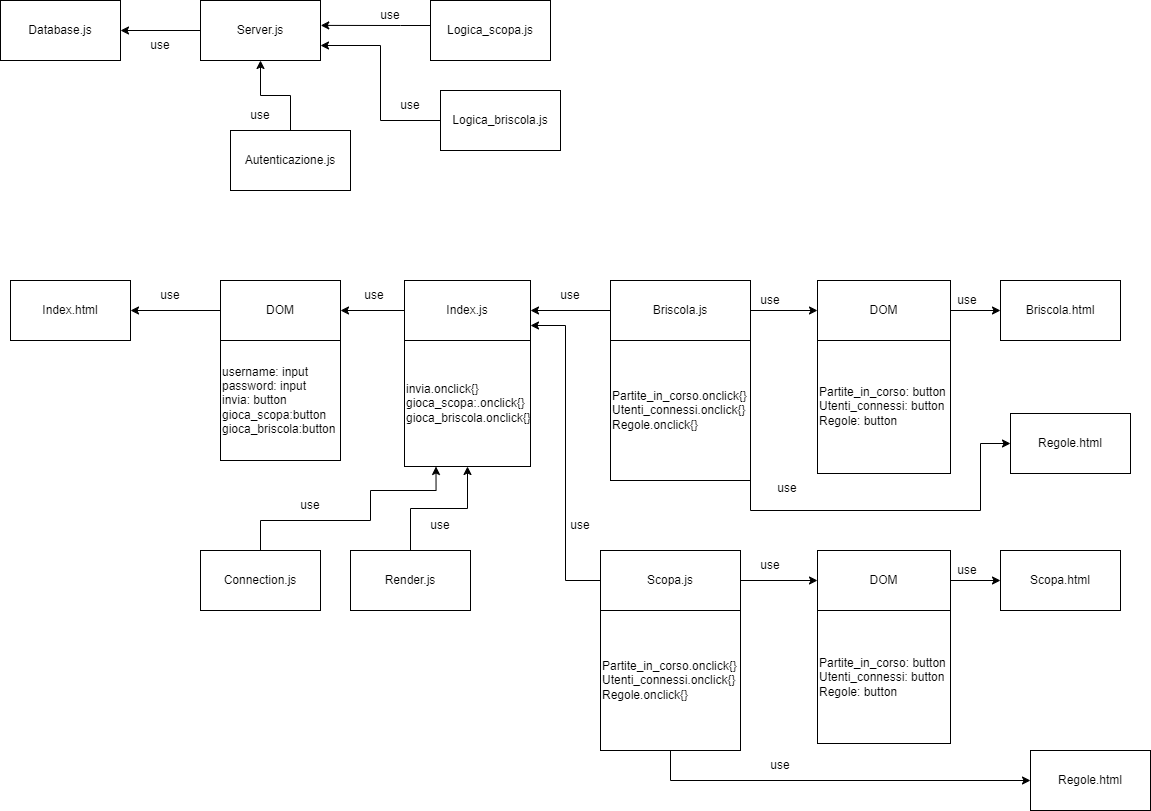

The diagram above was exported from draw.io. Its source (the exported page's mxGraphModel, read from the mxfile embedded in the PNG):
<mxGraphModel dx="1173" dy="506" grid="1" gridSize="10" guides="1" tooltips="1" connect="1" arrows="1" fold="1" page="1" pageScale="1" pageWidth="827" pageHeight="1169" math="0" shadow="0">
  <root>
    <mxCell id="0" />
    <mxCell id="1" parent="0" />
    <mxCell id="9Sxg40M9y8A-jv1JYj2Q-53" style="edgeStyle=orthogonalEdgeStyle;rounded=0;orthogonalLoop=1;jettySize=auto;html=1;entryX=0.5;entryY=1;entryDx=0;entryDy=0;" edge="1" parent="1" source="9Sxg40M9y8A-jv1JYj2Q-2" target="9Sxg40M9y8A-jv1JYj2Q-4">
      <mxGeometry relative="1" as="geometry" />
    </mxCell>
    <mxCell id="9Sxg40M9y8A-jv1JYj2Q-2" value="Autenticazione.js" style="rounded=0;whiteSpace=wrap;html=1;" vertex="1" parent="1">
      <mxGeometry x="240" y="150" width="120" height="60" as="geometry" />
    </mxCell>
    <mxCell id="9Sxg40M9y8A-jv1JYj2Q-3" value="Database.js" style="rounded=0;whiteSpace=wrap;html=1;" vertex="1" parent="1">
      <mxGeometry x="10" y="20" width="120" height="60" as="geometry" />
    </mxCell>
    <mxCell id="9Sxg40M9y8A-jv1JYj2Q-52" style="edgeStyle=orthogonalEdgeStyle;rounded=0;orthogonalLoop=1;jettySize=auto;html=1;entryX=1;entryY=0.5;entryDx=0;entryDy=0;" edge="1" parent="1" source="9Sxg40M9y8A-jv1JYj2Q-4" target="9Sxg40M9y8A-jv1JYj2Q-3">
      <mxGeometry relative="1" as="geometry" />
    </mxCell>
    <mxCell id="9Sxg40M9y8A-jv1JYj2Q-4" value="Server.js" style="rounded=0;whiteSpace=wrap;html=1;" vertex="1" parent="1">
      <mxGeometry x="210" y="20" width="120" height="60" as="geometry" />
    </mxCell>
    <mxCell id="9Sxg40M9y8A-jv1JYj2Q-5" value="Logica_scopa.js" style="rounded=0;whiteSpace=wrap;html=1;" vertex="1" parent="1">
      <mxGeometry x="440" y="20" width="120" height="60" as="geometry" />
    </mxCell>
    <mxCell id="9Sxg40M9y8A-jv1JYj2Q-56" style="edgeStyle=orthogonalEdgeStyle;rounded=0;orthogonalLoop=1;jettySize=auto;html=1;entryX=1;entryY=0.75;entryDx=0;entryDy=0;" edge="1" parent="1" source="9Sxg40M9y8A-jv1JYj2Q-6" target="9Sxg40M9y8A-jv1JYj2Q-4">
      <mxGeometry relative="1" as="geometry" />
    </mxCell>
    <mxCell id="9Sxg40M9y8A-jv1JYj2Q-6" value="Logica_briscola.js" style="rounded=0;whiteSpace=wrap;html=1;" vertex="1" parent="1">
      <mxGeometry x="450" y="110" width="120" height="60" as="geometry" />
    </mxCell>
    <mxCell id="9Sxg40M9y8A-jv1JYj2Q-26" style="edgeStyle=orthogonalEdgeStyle;rounded=0;orthogonalLoop=1;jettySize=auto;html=1;entryX=0.5;entryY=1;entryDx=0;entryDy=0;" edge="1" parent="1" source="9Sxg40M9y8A-jv1JYj2Q-8" target="9Sxg40M9y8A-jv1JYj2Q-21">
      <mxGeometry relative="1" as="geometry" />
    </mxCell>
    <mxCell id="9Sxg40M9y8A-jv1JYj2Q-8" value="Render.js" style="rounded=0;whiteSpace=wrap;html=1;" vertex="1" parent="1">
      <mxGeometry x="360" y="570" width="120" height="60" as="geometry" />
    </mxCell>
    <mxCell id="9Sxg40M9y8A-jv1JYj2Q-14" style="edgeStyle=orthogonalEdgeStyle;rounded=0;orthogonalLoop=1;jettySize=auto;html=1;entryX=1;entryY=0.5;entryDx=0;entryDy=0;" edge="1" parent="1" source="9Sxg40M9y8A-jv1JYj2Q-16" target="9Sxg40M9y8A-jv1JYj2Q-13">
      <mxGeometry relative="1" as="geometry" />
    </mxCell>
    <mxCell id="9Sxg40M9y8A-jv1JYj2Q-9" value="Index.js" style="rounded=0;whiteSpace=wrap;html=1;" vertex="1" parent="1">
      <mxGeometry x="414" y="300" width="126" height="60" as="geometry" />
    </mxCell>
    <mxCell id="9Sxg40M9y8A-jv1JYj2Q-23" style="edgeStyle=orthogonalEdgeStyle;rounded=0;orthogonalLoop=1;jettySize=auto;html=1;exitX=0;exitY=0.5;exitDx=0;exitDy=0;entryX=1;entryY=0.75;entryDx=0;entryDy=0;" edge="1" parent="1" source="9Sxg40M9y8A-jv1JYj2Q-10" target="9Sxg40M9y8A-jv1JYj2Q-9">
      <mxGeometry relative="1" as="geometry" />
    </mxCell>
    <mxCell id="9Sxg40M9y8A-jv1JYj2Q-45" style="edgeStyle=orthogonalEdgeStyle;rounded=0;orthogonalLoop=1;jettySize=auto;html=1;entryX=0;entryY=0.5;entryDx=0;entryDy=0;" edge="1" parent="1" source="9Sxg40M9y8A-jv1JYj2Q-10" target="9Sxg40M9y8A-jv1JYj2Q-41">
      <mxGeometry relative="1" as="geometry" />
    </mxCell>
    <mxCell id="9Sxg40M9y8A-jv1JYj2Q-10" value="Scopa.js" style="rounded=0;whiteSpace=wrap;html=1;" vertex="1" parent="1">
      <mxGeometry x="610" y="570" width="140" height="60" as="geometry" />
    </mxCell>
    <mxCell id="9Sxg40M9y8A-jv1JYj2Q-22" style="edgeStyle=orthogonalEdgeStyle;rounded=0;orthogonalLoop=1;jettySize=auto;html=1;entryX=1;entryY=0.5;entryDx=0;entryDy=0;" edge="1" parent="1" source="9Sxg40M9y8A-jv1JYj2Q-11" target="9Sxg40M9y8A-jv1JYj2Q-9">
      <mxGeometry relative="1" as="geometry" />
    </mxCell>
    <mxCell id="9Sxg40M9y8A-jv1JYj2Q-32" style="edgeStyle=orthogonalEdgeStyle;rounded=0;orthogonalLoop=1;jettySize=auto;html=1;" edge="1" parent="1" source="9Sxg40M9y8A-jv1JYj2Q-11" target="9Sxg40M9y8A-jv1JYj2Q-31">
      <mxGeometry relative="1" as="geometry" />
    </mxCell>
    <mxCell id="9Sxg40M9y8A-jv1JYj2Q-11" value="Briscola.js" style="rounded=0;whiteSpace=wrap;html=1;" vertex="1" parent="1">
      <mxGeometry x="620" y="300" width="140" height="60" as="geometry" />
    </mxCell>
    <mxCell id="9Sxg40M9y8A-jv1JYj2Q-27" style="edgeStyle=orthogonalEdgeStyle;rounded=0;orthogonalLoop=1;jettySize=auto;html=1;entryX=0.25;entryY=1;entryDx=0;entryDy=0;" edge="1" parent="1" source="9Sxg40M9y8A-jv1JYj2Q-12" target="9Sxg40M9y8A-jv1JYj2Q-21">
      <mxGeometry relative="1" as="geometry">
        <Array as="points">
          <mxPoint x="270" y="540" />
          <mxPoint x="380" y="540" />
          <mxPoint x="380" y="510" />
          <mxPoint x="446" y="510" />
        </Array>
      </mxGeometry>
    </mxCell>
    <mxCell id="9Sxg40M9y8A-jv1JYj2Q-12" value="Connection.js" style="rounded=0;whiteSpace=wrap;html=1;" vertex="1" parent="1">
      <mxGeometry x="210" y="570" width="120" height="60" as="geometry" />
    </mxCell>
    <mxCell id="9Sxg40M9y8A-jv1JYj2Q-13" value="Index.html" style="rounded=0;whiteSpace=wrap;html=1;" vertex="1" parent="1">
      <mxGeometry x="20" y="300" width="120" height="60" as="geometry" />
    </mxCell>
    <mxCell id="9Sxg40M9y8A-jv1JYj2Q-15" value="use" style="text;html=1;align=center;verticalAlign=middle;whiteSpace=wrap;rounded=0;" vertex="1" parent="1">
      <mxGeometry x="150" y="300" width="60" height="30" as="geometry" />
    </mxCell>
    <mxCell id="9Sxg40M9y8A-jv1JYj2Q-17" value="" style="edgeStyle=orthogonalEdgeStyle;rounded=0;orthogonalLoop=1;jettySize=auto;html=1;entryX=1;entryY=0.5;entryDx=0;entryDy=0;" edge="1" parent="1" source="9Sxg40M9y8A-jv1JYj2Q-9" target="9Sxg40M9y8A-jv1JYj2Q-16">
      <mxGeometry relative="1" as="geometry">
        <mxPoint x="260" y="330" as="sourcePoint" />
        <mxPoint x="140" y="330" as="targetPoint" />
      </mxGeometry>
    </mxCell>
    <mxCell id="9Sxg40M9y8A-jv1JYj2Q-16" value="DOM" style="rounded=0;whiteSpace=wrap;html=1;" vertex="1" parent="1">
      <mxGeometry x="230" y="300" width="120" height="60" as="geometry" />
    </mxCell>
    <mxCell id="9Sxg40M9y8A-jv1JYj2Q-19" value="use" style="text;html=1;align=center;verticalAlign=middle;whiteSpace=wrap;rounded=0;" vertex="1" parent="1">
      <mxGeometry x="354" y="300" width="60" height="30" as="geometry" />
    </mxCell>
    <mxCell id="9Sxg40M9y8A-jv1JYj2Q-20" value="username: input&lt;div&gt;password: input&lt;/div&gt;&lt;div&gt;invia: button&lt;/div&gt;&lt;div&gt;gioca_scopa:button&lt;/div&gt;&lt;div&gt;gioca_briscola:button&lt;/div&gt;" style="whiteSpace=wrap;html=1;aspect=fixed;align=left;" vertex="1" parent="1">
      <mxGeometry x="230" y="360" width="120" height="120" as="geometry" />
    </mxCell>
    <mxCell id="9Sxg40M9y8A-jv1JYj2Q-21" value="&lt;div&gt;invia.onclick{}&lt;/div&gt;&lt;div&gt;&lt;span style=&quot;background-color: initial;&quot;&gt;gioca_scopa:.onclick{}&amp;nbsp;&lt;/span&gt;&lt;/div&gt;&lt;div&gt;gioca_briscola.onclick{}&lt;/div&gt;" style="whiteSpace=wrap;html=1;aspect=fixed;align=left;" vertex="1" parent="1">
      <mxGeometry x="414" y="360" width="126" height="126" as="geometry" />
    </mxCell>
    <mxCell id="9Sxg40M9y8A-jv1JYj2Q-24" value="use" style="text;html=1;align=center;verticalAlign=middle;whiteSpace=wrap;rounded=0;" vertex="1" parent="1">
      <mxGeometry x="550" y="300" width="60" height="30" as="geometry" />
    </mxCell>
    <mxCell id="9Sxg40M9y8A-jv1JYj2Q-25" value="use" style="text;html=1;align=center;verticalAlign=middle;whiteSpace=wrap;rounded=0;" vertex="1" parent="1">
      <mxGeometry x="560" y="530" width="60" height="30" as="geometry" />
    </mxCell>
    <mxCell id="9Sxg40M9y8A-jv1JYj2Q-28" value="use" style="text;html=1;align=center;verticalAlign=middle;whiteSpace=wrap;rounded=0;" vertex="1" parent="1">
      <mxGeometry x="290" y="510" width="60" height="30" as="geometry" />
    </mxCell>
    <mxCell id="9Sxg40M9y8A-jv1JYj2Q-29" value="use" style="text;html=1;align=center;verticalAlign=middle;whiteSpace=wrap;rounded=0;" vertex="1" parent="1">
      <mxGeometry x="420" y="530" width="60" height="30" as="geometry" />
    </mxCell>
    <mxCell id="9Sxg40M9y8A-jv1JYj2Q-30" value="Briscola.html" style="rounded=0;whiteSpace=wrap;html=1;" vertex="1" parent="1">
      <mxGeometry x="1010" y="300" width="120" height="60" as="geometry" />
    </mxCell>
    <mxCell id="9Sxg40M9y8A-jv1JYj2Q-33" style="edgeStyle=orthogonalEdgeStyle;rounded=0;orthogonalLoop=1;jettySize=auto;html=1;entryX=0;entryY=0.5;entryDx=0;entryDy=0;" edge="1" parent="1" source="9Sxg40M9y8A-jv1JYj2Q-31" target="9Sxg40M9y8A-jv1JYj2Q-30">
      <mxGeometry relative="1" as="geometry" />
    </mxCell>
    <mxCell id="9Sxg40M9y8A-jv1JYj2Q-31" value="DOM" style="rounded=0;whiteSpace=wrap;html=1;" vertex="1" parent="1">
      <mxGeometry x="827" y="300" width="133" height="60" as="geometry" />
    </mxCell>
    <mxCell id="9Sxg40M9y8A-jv1JYj2Q-34" value="use" style="text;html=1;align=center;verticalAlign=middle;whiteSpace=wrap;rounded=0;" vertex="1" parent="1">
      <mxGeometry x="750" y="305" width="60" height="30" as="geometry" />
    </mxCell>
    <mxCell id="9Sxg40M9y8A-jv1JYj2Q-35" value="use" style="text;html=1;align=center;verticalAlign=middle;whiteSpace=wrap;rounded=0;" vertex="1" parent="1">
      <mxGeometry x="947" y="305" width="60" height="30" as="geometry" />
    </mxCell>
    <mxCell id="9Sxg40M9y8A-jv1JYj2Q-48" style="edgeStyle=orthogonalEdgeStyle;rounded=0;orthogonalLoop=1;jettySize=auto;html=1;exitX=1;exitY=0.75;exitDx=0;exitDy=0;entryX=0;entryY=0.5;entryDx=0;entryDy=0;" edge="1" parent="1" source="9Sxg40M9y8A-jv1JYj2Q-36" target="9Sxg40M9y8A-jv1JYj2Q-46">
      <mxGeometry relative="1" as="geometry">
        <Array as="points">
          <mxPoint x="760" y="530" />
          <mxPoint x="990" y="530" />
          <mxPoint x="990" y="463" />
        </Array>
      </mxGeometry>
    </mxCell>
    <mxCell id="9Sxg40M9y8A-jv1JYj2Q-36" value="Partite_in_corso.onclick{}&lt;div&gt;Utenti_connessi.onclick{}&lt;/div&gt;&lt;div&gt;Regole.onclick{}&lt;/div&gt;" style="whiteSpace=wrap;html=1;aspect=fixed;align=left;" vertex="1" parent="1">
      <mxGeometry x="620" y="360" width="140" height="140" as="geometry" />
    </mxCell>
    <mxCell id="9Sxg40M9y8A-jv1JYj2Q-37" value="Partite_in_corso: button&lt;div&gt;Utenti_connessi: button&lt;/div&gt;&lt;div&gt;Regole: button&lt;/div&gt;" style="whiteSpace=wrap;html=1;aspect=fixed;align=left;" vertex="1" parent="1">
      <mxGeometry x="827" y="360" width="133" height="133" as="geometry" />
    </mxCell>
    <mxCell id="9Sxg40M9y8A-jv1JYj2Q-39" value="Scopa.html" style="rounded=0;whiteSpace=wrap;html=1;" vertex="1" parent="1">
      <mxGeometry x="1010" y="570" width="120" height="60" as="geometry" />
    </mxCell>
    <mxCell id="9Sxg40M9y8A-jv1JYj2Q-40" style="edgeStyle=orthogonalEdgeStyle;rounded=0;orthogonalLoop=1;jettySize=auto;html=1;entryX=0;entryY=0.5;entryDx=0;entryDy=0;" edge="1" parent="1" source="9Sxg40M9y8A-jv1JYj2Q-41" target="9Sxg40M9y8A-jv1JYj2Q-39">
      <mxGeometry relative="1" as="geometry" />
    </mxCell>
    <mxCell id="9Sxg40M9y8A-jv1JYj2Q-41" value="DOM" style="rounded=0;whiteSpace=wrap;html=1;" vertex="1" parent="1">
      <mxGeometry x="827" y="570" width="133" height="60" as="geometry" />
    </mxCell>
    <mxCell id="9Sxg40M9y8A-jv1JYj2Q-42" value="use" style="text;html=1;align=center;verticalAlign=middle;whiteSpace=wrap;rounded=0;" vertex="1" parent="1">
      <mxGeometry x="947" y="575" width="60" height="30" as="geometry" />
    </mxCell>
    <mxCell id="9Sxg40M9y8A-jv1JYj2Q-43" value="Partite_in_corso: button&lt;div&gt;Utenti_connessi: button&lt;/div&gt;&lt;div&gt;Regole: button&lt;/div&gt;" style="whiteSpace=wrap;html=1;aspect=fixed;align=left;" vertex="1" parent="1">
      <mxGeometry x="827" y="630" width="133" height="133" as="geometry" />
    </mxCell>
    <mxCell id="9Sxg40M9y8A-jv1JYj2Q-50" style="edgeStyle=orthogonalEdgeStyle;rounded=0;orthogonalLoop=1;jettySize=auto;html=1;entryX=0;entryY=0.5;entryDx=0;entryDy=0;" edge="1" parent="1" source="9Sxg40M9y8A-jv1JYj2Q-44" target="9Sxg40M9y8A-jv1JYj2Q-49">
      <mxGeometry relative="1" as="geometry">
        <Array as="points">
          <mxPoint x="680" y="800" />
        </Array>
      </mxGeometry>
    </mxCell>
    <mxCell id="9Sxg40M9y8A-jv1JYj2Q-44" value="Partite_in_corso.onclick{}&lt;div&gt;Utenti_connessi.onclick{}&lt;/div&gt;&lt;div&gt;Regole.onclick{}&lt;/div&gt;" style="whiteSpace=wrap;html=1;aspect=fixed;align=left;" vertex="1" parent="1">
      <mxGeometry x="610" y="630" width="140" height="140" as="geometry" />
    </mxCell>
    <mxCell id="9Sxg40M9y8A-jv1JYj2Q-46" value="Regole.html" style="rounded=0;whiteSpace=wrap;html=1;" vertex="1" parent="1">
      <mxGeometry x="1020" y="433" width="120" height="60" as="geometry" />
    </mxCell>
    <mxCell id="9Sxg40M9y8A-jv1JYj2Q-49" value="Regole.html" style="rounded=0;whiteSpace=wrap;html=1;" vertex="1" parent="1">
      <mxGeometry x="1040" y="770" width="120" height="60" as="geometry" />
    </mxCell>
    <mxCell id="9Sxg40M9y8A-jv1JYj2Q-57" style="edgeStyle=orthogonalEdgeStyle;rounded=0;orthogonalLoop=1;jettySize=auto;html=1;entryX=1.002;entryY=0.415;entryDx=0;entryDy=0;entryPerimeter=0;" edge="1" parent="1" source="9Sxg40M9y8A-jv1JYj2Q-5" target="9Sxg40M9y8A-jv1JYj2Q-4">
      <mxGeometry relative="1" as="geometry">
        <Array as="points">
          <mxPoint x="410" y="45" />
          <mxPoint x="410" y="45" />
        </Array>
      </mxGeometry>
    </mxCell>
    <mxCell id="9Sxg40M9y8A-jv1JYj2Q-58" value="use" style="text;html=1;align=center;verticalAlign=middle;whiteSpace=wrap;rounded=0;" vertex="1" parent="1">
      <mxGeometry x="750" y="570" width="60" height="30" as="geometry" />
    </mxCell>
    <mxCell id="9Sxg40M9y8A-jv1JYj2Q-59" value="use" style="text;html=1;align=center;verticalAlign=middle;whiteSpace=wrap;rounded=0;" vertex="1" parent="1">
      <mxGeometry x="767" y="493" width="60" height="30" as="geometry" />
    </mxCell>
    <mxCell id="9Sxg40M9y8A-jv1JYj2Q-60" value="use" style="text;html=1;align=center;verticalAlign=middle;whiteSpace=wrap;rounded=0;" vertex="1" parent="1">
      <mxGeometry x="760" y="770" width="60" height="30" as="geometry" />
    </mxCell>
    <mxCell id="9Sxg40M9y8A-jv1JYj2Q-61" value="use" style="text;html=1;align=center;verticalAlign=middle;whiteSpace=wrap;rounded=0;" vertex="1" parent="1">
      <mxGeometry x="140" y="50" width="60" height="30" as="geometry" />
    </mxCell>
    <mxCell id="9Sxg40M9y8A-jv1JYj2Q-62" value="use" style="text;html=1;align=center;verticalAlign=middle;whiteSpace=wrap;rounded=0;" vertex="1" parent="1">
      <mxGeometry x="240" y="120" width="60" height="30" as="geometry" />
    </mxCell>
    <mxCell id="9Sxg40M9y8A-jv1JYj2Q-63" value="use" style="text;html=1;align=center;verticalAlign=middle;whiteSpace=wrap;rounded=0;" vertex="1" parent="1">
      <mxGeometry x="390" y="110" width="60" height="30" as="geometry" />
    </mxCell>
    <mxCell id="9Sxg40M9y8A-jv1JYj2Q-64" value="use" style="text;html=1;align=center;verticalAlign=middle;whiteSpace=wrap;rounded=0;" vertex="1" parent="1">
      <mxGeometry x="370" y="20" width="60" height="30" as="geometry" />
    </mxCell>
  </root>
</mxGraphModel>